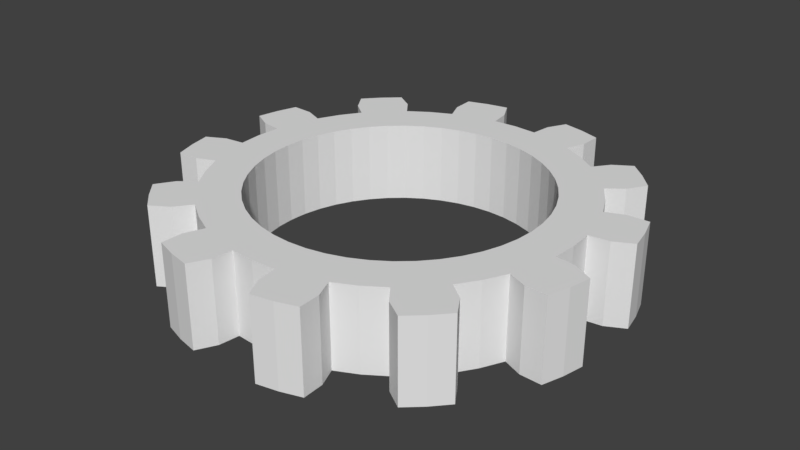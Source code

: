 # Source: gear.blend  (saved by Blender 2.79.0; exported with 4.5.12 LTS)
import bpy
from mathutils import Matrix  # noqa: F401  (used for matrix-valued properties, if any)

bpy.ops.wm.read_factory_settings(use_empty=True)
scene = bpy.context.scene
scene.name = 'Scene'

# ---- collections
col_collection_1 = bpy.data.collections.new('Collection 1'); scene.collection.children.link(col_collection_1)

# ---- materials (node trees are filled in below, after node groups)
mat_mat = bpy.data.materials.new('Mat')
mat_mat.alpha_threshold = 0.0
mat_mat.use_transparent_shadow = False
mat_mat.roughness = 0.5

# ---- material node trees

# ---- world
world_world = bpy.data.worlds.new('World'); scene.world = world_world
world_world.color = (0.05088, 0.05088, 0.05088)
world_world.use_sun_shadow = False
world_world.sun_shadow_jitter_overblur = 0.0
world_world.cycles.sampling_method = 'MANUAL'

# ---- meshes
me_gear = bpy.data.meshes.new('Gear')
me_gear.from_pydata([(0.7, 0.0, -0.2), (0.694, 0.09137, -0.2), (0.6761, 0.1812, -0.2), (0.6467, 0.2679, -0.2), (0.9, 0.0, -0.2), (0.8923, 0.1175, -0.2), (0.8693, 0.2329, -0.2), (0.8315, 0.3444, -0.2), (0.9914, 0.1305, -0.2), (0.9659, 0.2588, -0.2), (0.9239, 0.3827, -0.2), (1.085, 0.1796, -0.2), (1.063, 0.2847, -0.2), (1.03, 0.3871, -0.2), (0.7, 0.0, 0.2), (0.694, 0.09137, 0.2), (0.6761, 0.1812, 0.2), (0.6467, 0.2679, 0.2), (0.9, 0.0, 0.2), (0.8923, 0.1175, 0.2), (0.8693, 0.2329, 0.2), (0.8315, 0.3444, 0.2), (0.9914, 0.1305, 0.2), (0.9659, 0.2588, 0.2), (0.9239, 0.3827, 0.2), (1.085, 0.1796, 0.2), (1.063, 0.2847, 0.2), (1.03, 0.3871, 0.2), (0.6062, 0.35, -0.2), (0.5553, 0.4261, -0.2), (0.495, 0.495, -0.2), (0.4261, 0.5553, -0.2), (0.7794, 0.45, -0.2), (0.714, 0.5479, -0.2), (0.6364, 0.6364, -0.2), (0.5479, 0.714, -0.2), (0.7934, 0.6088, -0.2), (0.7071, 0.7071, -0.2), (0.6088, 0.7934, -0.2), (0.8501, 0.6981, -0.2), (0.7778, 0.7778, -0.2), (0.6981, 0.8501, -0.2), (0.6062, 0.35, 0.2), (0.5553, 0.4261, 0.2), (0.495, 0.495, 0.2), (0.4261, 0.5553, 0.2), (0.7794, 0.45, 0.2), (0.714, 0.5479, 0.2), (0.6364, 0.6364, 0.2), (0.5479, 0.714, 0.2), (0.7934, 0.6088, 0.2), (0.7071, 0.7071, 0.2), (0.6088, 0.7934, 0.2), (0.8501, 0.6981, 0.2), (0.7778, 0.7778, 0.2), (0.6981, 0.8501, 0.2), (0.35, 0.6062, -0.2), (0.2679, 0.6467, -0.2), (0.1812, 0.6761, -0.2), (0.09137, 0.694, -0.2), (0.45, 0.7794, -0.2), (0.3444, 0.8315, -0.2), (0.2329, 0.8693, -0.2), (0.1175, 0.8923, -0.2), (0.3827, 0.9239, -0.2), (0.2588, 0.9659, -0.2), (0.1305, 0.9914, -0.2), (0.3871, 1.03, -0.2), (0.2847, 1.063, -0.2), (0.1796, 1.085, -0.2), (0.35, 0.6062, 0.2), (0.2679, 0.6467, 0.2), (0.1812, 0.6761, 0.2), (0.09137, 0.694, 0.2), (0.45, 0.7794, 0.2), (0.3444, 0.8315, 0.2), (0.2329, 0.8693, 0.2), (0.1175, 0.8923, 0.2), (0.3827, 0.9239, 0.2), (0.2588, 0.9659, 0.2), (0.1305, 0.9914, 0.2), (0.3871, 1.03, 0.2), (0.2847, 1.063, 0.2), (0.1796, 1.085, 0.2), (4.286e-17, 0.7, -0.2), (-0.09137, 0.694, -0.2), (-0.1812, 0.6761, -0.2), (-0.2679, 0.6467, -0.2), (5.511e-17, 0.9, -0.2), (-0.1175, 0.8923, -0.2), (-0.2329, 0.8693, -0.2), (-0.3444, 0.8315, -0.2), (-0.1305, 0.9914, -0.2), (-0.2588, 0.9659, -0.2), (-0.3827, 0.9239, -0.2), (-0.1796, 1.085, -0.2), (-0.2847, 1.063, -0.2), (-0.3871, 1.03, -0.2), (4.286e-17, 0.7, 0.2), (-0.09137, 0.694, 0.2), (-0.1812, 0.6761, 0.2), (-0.2679, 0.6467, 0.2), (5.511e-17, 0.9, 0.2), (-0.1175, 0.8923, 0.2), (-0.2329, 0.8693, 0.2), (-0.3444, 0.8315, 0.2), (-0.1305, 0.9914, 0.2), (-0.2588, 0.9659, 0.2), (-0.3827, 0.9239, 0.2), (-0.1796, 1.085, 0.2), (-0.2847, 1.063, 0.2), (-0.3871, 1.03, 0.2), (-0.35, 0.6062, -0.2), (-0.4261, 0.5553, -0.2), (-0.495, 0.495, -0.2), (-0.5553, 0.4261, -0.2), (-0.45, 0.7794, -0.2), (-0.5479, 0.714, -0.2), (-0.6364, 0.6364, -0.2), (-0.714, 0.5479, -0.2), (-0.6088, 0.7934, -0.2), (-0.7071, 0.7071, -0.2), (-0.7934, 0.6088, -0.2), (-0.6981, 0.8501, -0.2), (-0.7778, 0.7778, -0.2), (-0.8501, 0.6981, -0.2), (-0.35, 0.6062, 0.2), (-0.4261, 0.5553, 0.2), (-0.495, 0.495, 0.2), (-0.5553, 0.4261, 0.2), (-0.45, 0.7794, 0.2), (-0.5479, 0.714, 0.2), (-0.6364, 0.6364, 0.2), (-0.714, 0.5479, 0.2), (-0.6088, 0.7934, 0.2), (-0.7071, 0.7071, 0.2), (-0.7934, 0.6088, 0.2), (-0.6981, 0.8501, 0.2), (-0.7778, 0.7778, 0.2), (-0.8501, 0.6981, 0.2), (-0.6062, 0.35, -0.2), (-0.6467, 0.2679, -0.2), (-0.6761, 0.1812, -0.2), (-0.694, 0.09137, -0.2), (-0.7794, 0.45, -0.2), (-0.8315, 0.3444, -0.2), (-0.8693, 0.2329, -0.2), (-0.8923, 0.1175, -0.2), (-0.9239, 0.3827, -0.2), (-0.9659, 0.2588, -0.2), (-0.9914, 0.1305, -0.2), (-1.03, 0.3871, -0.2), (-1.063, 0.2847, -0.2), (-1.085, 0.1796, -0.2), (-0.6062, 0.35, 0.2), (-0.6467, 0.2679, 0.2), (-0.6761, 0.1812, 0.2), (-0.694, 0.09137, 0.2), (-0.7794, 0.45, 0.2), (-0.8315, 0.3444, 0.2), (-0.8693, 0.2329, 0.2), (-0.8923, 0.1175, 0.2), (-0.9239, 0.3827, 0.2), (-0.9659, 0.2588, 0.2), (-0.9914, 0.1305, 0.2), (-1.03, 0.3871, 0.2), (-1.063, 0.2847, 0.2), (-1.085, 0.1796, 0.2), (-0.7, 8.573e-17, -0.2), (-0.694, -0.09137, -0.2), (-0.6761, -0.1812, -0.2), (-0.6467, -0.2679, -0.2), (-0.9, 1.102e-16, -0.2), (-0.8923, -0.1175, -0.2), (-0.8693, -0.2329, -0.2), (-0.8315, -0.3444, -0.2), (-0.9914, -0.1305, -0.2), (-0.9659, -0.2588, -0.2), (-0.9239, -0.3827, -0.2), (-1.085, -0.1796, -0.2), (-1.063, -0.2847, -0.2), (-1.03, -0.3871, -0.2), (-0.7, 8.573e-17, 0.2), (-0.694, -0.09137, 0.2), (-0.6761, -0.1812, 0.2), (-0.6467, -0.2679, 0.2), (-0.9, 1.102e-16, 0.2), (-0.8923, -0.1175, 0.2), (-0.8693, -0.2329, 0.2), (-0.8315, -0.3444, 0.2), (-0.9914, -0.1305, 0.2), (-0.9659, -0.2588, 0.2), (-0.9239, -0.3827, 0.2), (-1.085, -0.1796, 0.2), (-1.063, -0.2847, 0.2), (-1.03, -0.3871, 0.2), (-0.6062, -0.35, -0.2), (-0.5553, -0.4261, -0.2), (-0.495, -0.495, -0.2), (-0.4261, -0.5553, -0.2), (-0.7794, -0.45, -0.2), (-0.714, -0.5479, -0.2), (-0.6364, -0.6364, -0.2), (-0.5479, -0.714, -0.2), (-0.7934, -0.6088, -0.2), (-0.7071, -0.7071, -0.2), (-0.6088, -0.7934, -0.2), (-0.8501, -0.6981, -0.2), (-0.7778, -0.7778, -0.2), (-0.6981, -0.8501, -0.2), (-0.6062, -0.35, 0.2), (-0.5553, -0.4261, 0.2), (-0.495, -0.495, 0.2), (-0.4261, -0.5553, 0.2), (-0.7794, -0.45, 0.2), (-0.714, -0.5479, 0.2), (-0.6364, -0.6364, 0.2), (-0.5479, -0.714, 0.2), (-0.7934, -0.6088, 0.2), (-0.7071, -0.7071, 0.2), (-0.6088, -0.7934, 0.2), (-0.8501, -0.6981, 0.2), (-0.7778, -0.7778, 0.2), (-0.6981, -0.8501, 0.2), (-0.35, -0.6062, -0.2), (-0.2679, -0.6467, -0.2), (-0.1812, -0.6761, -0.2), (-0.09137, -0.694, -0.2), (-0.45, -0.7794, -0.2), (-0.3444, -0.8315, -0.2), (-0.2329, -0.8693, -0.2), (-0.1175, -0.8923, -0.2), (-0.3827, -0.9239, -0.2), (-0.2588, -0.9659, -0.2), (-0.1305, -0.9914, -0.2), (-0.3871, -1.03, -0.2), (-0.2847, -1.063, -0.2), (-0.1796, -1.085, -0.2), (-0.35, -0.6062, 0.2), (-0.2679, -0.6467, 0.2), (-0.1812, -0.6761, 0.2), (-0.09137, -0.694, 0.2), (-0.45, -0.7794, 0.2), (-0.3444, -0.8315, 0.2), (-0.2329, -0.8693, 0.2), (-0.1175, -0.8923, 0.2), (-0.3827, -0.9239, 0.2), (-0.2588, -0.9659, 0.2), (-0.1305, -0.9914, 0.2), (-0.3871, -1.03, 0.2), (-0.2847, -1.063, 0.2), (-0.1796, -1.085, 0.2), (-1.286e-16, -0.7, -0.2), (0.09137, -0.694, -0.2), (0.1812, -0.6761, -0.2), (0.2679, -0.6467, -0.2), (-1.653e-16, -0.9, -0.2), (0.1175, -0.8923, -0.2), (0.2329, -0.8693, -0.2), (0.3444, -0.8315, -0.2), (0.1305, -0.9914, -0.2), (0.2588, -0.9659, -0.2), (0.3827, -0.9239, -0.2), (0.1796, -1.085, -0.2), (0.2847, -1.063, -0.2), (0.3871, -1.03, -0.2), (-1.286e-16, -0.7, 0.2), (0.09137, -0.694, 0.2), (0.1812, -0.6761, 0.2), (0.2679, -0.6467, 0.2), (-1.653e-16, -0.9, 0.2), (0.1175, -0.8923, 0.2), (0.2329, -0.8693, 0.2), (0.3444, -0.8315, 0.2), (0.1305, -0.9914, 0.2), (0.2588, -0.9659, 0.2), (0.3827, -0.9239, 0.2), (0.1796, -1.085, 0.2), (0.2847, -1.063, 0.2), (0.3871, -1.03, 0.2), (0.35, -0.6062, -0.2), (0.4261, -0.5553, -0.2), (0.495, -0.495, -0.2), (0.5553, -0.4261, -0.2), (0.45, -0.7794, -0.2), (0.5479, -0.714, -0.2), (0.6364, -0.6364, -0.2), (0.714, -0.5479, -0.2), (0.6088, -0.7934, -0.2), (0.7071, -0.7071, -0.2), (0.7934, -0.6088, -0.2), (0.6981, -0.8501, -0.2), (0.7778, -0.7778, -0.2), (0.8501, -0.6981, -0.2), (0.35, -0.6062, 0.2), (0.4261, -0.5553, 0.2), (0.495, -0.495, 0.2), (0.5553, -0.4261, 0.2), (0.45, -0.7794, 0.2), (0.5479, -0.714, 0.2), (0.6364, -0.6364, 0.2), (0.714, -0.5479, 0.2), (0.6088, -0.7934, 0.2), (0.7071, -0.7071, 0.2), (0.7934, -0.6088, 0.2), (0.6981, -0.8501, 0.2), (0.7778, -0.7778, 0.2), (0.8501, -0.6981, 0.2), (0.6062, -0.35, -0.2), (0.6467, -0.2679, -0.2), (0.6761, -0.1812, -0.2), (0.694, -0.09137, -0.2), (0.7794, -0.45, -0.2), (0.8315, -0.3444, -0.2), (0.8693, -0.2329, -0.2), (0.8923, -0.1175, -0.2), (0.9239, -0.3827, -0.2), (0.9659, -0.2588, -0.2), (0.9914, -0.1305, -0.2), (1.03, -0.3871, -0.2), (1.063, -0.2847, -0.2), (1.085, -0.1796, -0.2), (0.6062, -0.35, 0.2), (0.6467, -0.2679, 0.2), (0.6761, -0.1812, 0.2), (0.694, -0.09137, 0.2), (0.7794, -0.45, 0.2), (0.8315, -0.3444, 0.2), (0.8693, -0.2329, 0.2), (0.8923, -0.1175, 0.2), (0.9239, -0.3827, 0.2), (0.9659, -0.2588, 0.2), (0.9914, -0.1305, 0.2), (1.03, -0.3871, 0.2), (1.063, -0.2847, 0.2), (1.085, -0.1796, 0.2)], [], [(4, 0, 1, 5), (5, 1, 2, 6), (6, 2, 3, 7), (8, 5, 6, 9), (9, 6, 7, 10), (11, 8, 9, 12), (12, 9, 10, 13), (14, 18, 19, 15), (15, 19, 20, 16), (16, 20, 21, 17), (19, 22, 23, 20), (20, 23, 24, 21), (22, 25, 26, 23), (23, 26, 27, 24), (18, 4, 5, 19), (19, 5, 8, 22), (22, 8, 11, 25), (25, 11, 12, 26), (26, 12, 13, 27), (27, 13, 10, 24), (24, 10, 7, 21), (32, 28, 29, 33), (33, 29, 30, 34), (34, 30, 31, 35), (36, 33, 34, 37), (37, 34, 35, 38), (39, 36, 37, 40), (40, 37, 38, 41), (42, 46, 47, 43), (43, 47, 48, 44), (44, 48, 49, 45), (47, 50, 51, 48), (48, 51, 52, 49), (50, 53, 54, 51), (51, 54, 55, 52), (46, 32, 33, 47), (47, 33, 36, 50), (50, 36, 39, 53), (53, 39, 40, 54), (54, 40, 41, 55), (55, 41, 38, 52), (52, 38, 35, 49), (3, 28, 32, 7), (7, 32, 46, 21), (21, 46, 42, 17), (60, 56, 57, 61), (61, 57, 58, 62), (62, 58, 59, 63), (64, 61, 62, 65), (65, 62, 63, 66), (67, 64, 65, 68), (68, 65, 66, 69), (70, 74, 75, 71), (71, 75, 76, 72), (72, 76, 77, 73), (75, 78, 79, 76), (76, 79, 80, 77), (78, 81, 82, 79), (79, 82, 83, 80), (74, 60, 61, 75), (75, 61, 64, 78), (78, 64, 67, 81), (81, 67, 68, 82), (82, 68, 69, 83), (83, 69, 66, 80), (80, 66, 63, 77), (31, 56, 60, 35), (35, 60, 74, 49), (49, 74, 70, 45), (88, 84, 85, 89), (89, 85, 86, 90), (90, 86, 87, 91), (92, 89, 90, 93), (93, 90, 91, 94), (95, 92, 93, 96), (96, 93, 94, 97), (98, 102, 103, 99), (99, 103, 104, 100), (100, 104, 105, 101), (103, 106, 107, 104), (104, 107, 108, 105), (106, 109, 110, 107), (107, 110, 111, 108), (102, 88, 89, 103), (103, 89, 92, 106), (106, 92, 95, 109), (109, 95, 96, 110), (110, 96, 97, 111), (111, 97, 94, 108), (108, 94, 91, 105), (59, 84, 88, 63), (63, 88, 102, 77), (77, 102, 98, 73), (116, 112, 113, 117), (117, 113, 114, 118), (118, 114, 115, 119), (120, 117, 118, 121), (121, 118, 119, 122), (123, 120, 121, 124), (124, 121, 122, 125), (126, 130, 131, 127), (127, 131, 132, 128), (128, 132, 133, 129), (131, 134, 135, 132), (132, 135, 136, 133), (134, 137, 138, 135), (135, 138, 139, 136), (130, 116, 117, 131), (131, 117, 120, 134), (134, 120, 123, 137), (137, 123, 124, 138), (138, 124, 125, 139), (139, 125, 122, 136), (136, 122, 119, 133), (87, 112, 116, 91), (91, 116, 130, 105), (105, 130, 126, 101), (144, 140, 141, 145), (145, 141, 142, 146), (146, 142, 143, 147), (148, 145, 146, 149), (149, 146, 147, 150), (151, 148, 149, 152), (152, 149, 150, 153), (154, 158, 159, 155), (155, 159, 160, 156), (156, 160, 161, 157), (159, 162, 163, 160), (160, 163, 164, 161), (162, 165, 166, 163), (163, 166, 167, 164), (158, 144, 145, 159), (159, 145, 148, 162), (162, 148, 151, 165), (165, 151, 152, 166), (166, 152, 153, 167), (167, 153, 150, 164), (164, 150, 147, 161), (115, 140, 144, 119), (119, 144, 158, 133), (133, 158, 154, 129), (172, 168, 169, 173), (173, 169, 170, 174), (174, 170, 171, 175), (176, 173, 174, 177), (177, 174, 175, 178), (179, 176, 177, 180), (180, 177, 178, 181), (182, 186, 187, 183), (183, 187, 188, 184), (184, 188, 189, 185), (187, 190, 191, 188), (188, 191, 192, 189), (190, 193, 194, 191), (191, 194, 195, 192), (186, 172, 173, 187), (187, 173, 176, 190), (190, 176, 179, 193), (193, 179, 180, 194), (194, 180, 181, 195), (195, 181, 178, 192), (192, 178, 175, 189), (143, 168, 172, 147), (147, 172, 186, 161), (161, 186, 182, 157), (200, 196, 197, 201), (201, 197, 198, 202), (202, 198, 199, 203), (204, 201, 202, 205), (205, 202, 203, 206), (207, 204, 205, 208), (208, 205, 206, 209), (210, 214, 215, 211), (211, 215, 216, 212), (212, 216, 217, 213), (215, 218, 219, 216), (216, 219, 220, 217), (218, 221, 222, 219), (219, 222, 223, 220), (214, 200, 201, 215), (215, 201, 204, 218), (218, 204, 207, 221), (221, 207, 208, 222), (222, 208, 209, 223), (223, 209, 206, 220), (220, 206, 203, 217), (171, 196, 200, 175), (175, 200, 214, 189), (189, 214, 210, 185), (228, 224, 225, 229), (229, 225, 226, 230), (230, 226, 227, 231), (232, 229, 230, 233), (233, 230, 231, 234), (235, 232, 233, 236), (236, 233, 234, 237), (238, 242, 243, 239), (239, 243, 244, 240), (240, 244, 245, 241), (243, 246, 247, 244), (244, 247, 248, 245), (246, 249, 250, 247), (247, 250, 251, 248), (242, 228, 229, 243), (243, 229, 232, 246), (246, 232, 235, 249), (249, 235, 236, 250), (250, 236, 237, 251), (251, 237, 234, 248), (248, 234, 231, 245), (199, 224, 228, 203), (203, 228, 242, 217), (217, 242, 238, 213), (256, 252, 253, 257), (257, 253, 254, 258), (258, 254, 255, 259), (260, 257, 258, 261), (261, 258, 259, 262), (263, 260, 261, 264), (264, 261, 262, 265), (266, 270, 271, 267), (267, 271, 272, 268), (268, 272, 273, 269), (271, 274, 275, 272), (272, 275, 276, 273), (274, 277, 278, 275), (275, 278, 279, 276), (270, 256, 257, 271), (271, 257, 260, 274), (274, 260, 263, 277), (277, 263, 264, 278), (278, 264, 265, 279), (279, 265, 262, 276), (276, 262, 259, 273), (227, 252, 256, 231), (231, 256, 270, 245), (245, 270, 266, 241), (284, 280, 281, 285), (285, 281, 282, 286), (286, 282, 283, 287), (288, 285, 286, 289), (289, 286, 287, 290), (291, 288, 289, 292), (292, 289, 290, 293), (294, 298, 299, 295), (295, 299, 300, 296), (296, 300, 301, 297), (299, 302, 303, 300), (300, 303, 304, 301), (302, 305, 306, 303), (303, 306, 307, 304), (298, 284, 285, 299), (299, 285, 288, 302), (302, 288, 291, 305), (305, 291, 292, 306), (306, 292, 293, 307), (307, 293, 290, 304), (304, 290, 287, 301), (255, 280, 284, 259), (259, 284, 298, 273), (273, 298, 294, 269), (312, 308, 309, 313), (313, 309, 310, 314), (314, 310, 311, 315), (316, 313, 314, 317), (317, 314, 315, 318), (319, 316, 317, 320), (320, 317, 318, 321), (322, 326, 327, 323), (323, 327, 328, 324), (324, 328, 329, 325), (327, 330, 331, 328), (328, 331, 332, 329), (330, 333, 334, 331), (331, 334, 335, 332), (326, 312, 313, 327), (327, 313, 316, 330), (330, 316, 319, 333), (333, 319, 320, 334), (334, 320, 321, 335), (335, 321, 318, 332), (332, 318, 315, 329), (283, 308, 312, 287), (287, 312, 326, 301), (301, 326, 322, 297), (311, 0, 4, 315), (315, 4, 18, 329), (329, 18, 14, 325), (252, 266, 267, 253), (253, 267, 268, 254), (254, 268, 269, 255), (255, 269, 294, 280), (280, 294, 295, 281), (281, 295, 296, 282), (282, 296, 297, 283), (283, 297, 322, 308), (308, 322, 323, 309), (309, 323, 324, 310), (310, 324, 325, 311), (311, 325, 14, 0), (0, 14, 15, 1), (1, 15, 16, 2), (2, 16, 17, 3), (3, 17, 42, 28), (28, 42, 43, 29), (29, 43, 44, 30), (30, 44, 45, 31), (31, 45, 70, 56), (56, 70, 71, 57), (57, 71, 72, 58), (58, 72, 73, 59), (59, 73, 98, 84), (84, 98, 99, 85), (85, 99, 100, 86), (86, 100, 101, 87), (87, 101, 126, 112), (112, 126, 127, 113), (113, 127, 128, 114), (114, 128, 129, 115), (115, 129, 154, 140), (140, 154, 155, 141), (141, 155, 156, 142), (142, 156, 157, 143), (143, 157, 182, 168), (168, 182, 183, 169), (169, 183, 184, 170), (170, 184, 185, 171), (171, 185, 210, 196), (196, 210, 211, 197), (197, 211, 212, 198), (198, 212, 213, 199), (199, 213, 238, 224), (224, 238, 239, 225), (225, 239, 240, 226), (226, 240, 241, 227), (227, 241, 266, 252)])
_uv = me_gear.uv_layers.new(name='UVMap')
_uv.uv.foreach_set('vector', [0.2879, 0.04267, 0.2879, 0.08875, 0.2636, 0.09013, 0.2567, 0.04445, 0.2567, 0.04445, 0.2636, 0.09013, 0.2398, 0.09424, 0.2261, 0.04974, 0.2261, 0.04974, 0.2398, 0.09424, 0.2168, 0.101, 0.1965, 0.05846, 0.2532, 0.02161, 0.2567, 0.04445, 0.2261, 0.04974, 0.2192, 0.02749, 0.2192, 0.02749, 0.2261, 0.04974, 0.1965, 0.05846, 0.1864, 0.03717, 0.2402, 0.0, 0.2532, 0.02161, 0.2192, 0.02749, 0.2123, 0.005235, 0.2123, 0.005235, 0.2192, 0.02749, 0.1864, 0.03717, 0.1852, 0.01281, 0.2879, 0.5887, 0.2879, 0.5427, 0.319, 0.5444, 0.3121, 0.5901, 0.3121, 0.5901, 0.319, 0.5444, 0.3497, 0.5497, 0.3359, 0.5942, 0.3359, 0.5942, 0.3497, 0.5497, 0.3792, 0.5585, 0.3589, 0.601, 0.319, 0.5444, 0.3225, 0.5216, 0.3565, 0.5275, 0.3497, 0.5497, 0.3497, 0.5497, 0.3565, 0.5275, 0.3894, 0.5372, 0.3792, 0.5585, 0.3225, 0.5216, 0.3355, 0.5, 0.3634, 0.5052, 0.3565, 0.5275, 0.3565, 0.5275, 0.3634, 0.5052, 0.3906, 0.5128, 0.3894, 0.5372, 0.9306, 0.6883, 0.9306, 0.7804, 0.9036, 0.7804, 0.9036, 0.6883, 0.9142, 0.6883, 0.9142, 0.5962, 0.938, 0.5962, 0.938, 0.6883, 0.938, 0.6883, 0.938, 0.5962, 0.9659, 0.5962, 0.9659, 0.6883, 0.6818, 0.7804, 0.6818, 0.6883, 0.7084, 0.6883, 0.7084, 0.7804, 0.7084, 0.7804, 0.7084, 0.6883, 0.7358, 0.6883, 0.7358, 0.7804, 0.6257, 0.7749, 0.6257, 0.867, 0.6018, 0.867, 0.6018, 0.7749, 0.6018, 0.7749, 0.6018, 0.867, 0.5757, 0.867, 0.5757, 0.7749, 0.1685, 0.07045, 0.195, 0.1103, 0.1748, 0.1221, 0.1425, 0.08552, 0.1425, 0.08552, 0.1748, 0.1221, 0.1566, 0.136, 0.1191, 0.1034, 0.1191, 0.1034, 0.1566, 0.136, 0.1406, 0.1518, 0.09847, 0.1238, 0.1264, 0.06724, 0.1425, 0.08552, 0.1191, 0.1034, 0.1003, 0.08711, 0.1003, 0.08711, 0.1191, 0.1034, 0.09847, 0.1238, 0.07743, 0.1098, 0.1027, 0.05418, 0.1264, 0.06724, 0.1003, 0.08711, 0.08155, 0.07082, 0.08155, 0.07082, 0.1003, 0.08711, 0.07743, 0.1098, 0.06238, 0.08918, 0.3807, 0.6103, 0.4072, 0.5704, 0.4332, 0.5855, 0.4009, 0.6221, 0.4009, 0.6221, 0.4332, 0.5855, 0.4567, 0.6034, 0.4192, 0.636, 0.4192, 0.636, 0.4567, 0.6034, 0.4773, 0.6238, 0.4352, 0.6518, 0.4332, 0.5855, 0.4493, 0.5672, 0.4754, 0.5871, 0.4567, 0.6034, 0.4567, 0.6034, 0.4754, 0.5871, 0.4983, 0.6098, 0.4773, 0.6238, 0.4493, 0.5672, 0.4731, 0.5542, 0.4942, 0.5708, 0.4754, 0.5871, 0.4754, 0.5871, 0.4942, 0.5708, 0.5134, 0.5892, 0.4983, 0.6098, 0.7783, 0.3197, 0.7783, 0.2276, 0.8095, 0.2276, 0.8095, 0.3197, 0.9176, 0.2276, 0.9176, 0.3197, 0.8911, 0.3197, 0.8911, 0.2276, 0.8911, 0.2276, 0.8911, 0.3197, 0.8654, 0.3197, 0.8654, 0.2276, 0.8591, 0.4119, 0.8591, 0.504, 0.8309, 0.504, 0.8309, 0.4119, 0.8309, 0.4119, 0.8309, 0.504, 0.8032, 0.504, 0.8032, 0.4119, 0.7972, 0.6883, 0.7972, 0.7804, 0.7691, 0.7804, 0.7691, 0.6883, 0.7691, 0.6883, 0.7691, 0.7804, 0.744, 0.7804, 0.744, 0.6883, 0.2168, 0.101, 0.195, 0.1103, 0.1685, 0.07045, 0.1965, 0.05846, 0.7473, 0.2276, 0.7783, 0.2276, 0.7783, 0.3197, 0.7473, 0.3197, 0.3792, 0.5585, 0.4072, 0.5704, 0.3807, 0.6103, 0.3589, 0.601, 0.08112, 0.1463, 0.1271, 0.1694, 0.1163, 0.1883, 0.06731, 0.1707, 0.06731, 0.1707, 0.1163, 0.1883, 0.1085, 0.2083, 0.05727, 0.1963, 0.05727, 0.1963, 0.1085, 0.2083, 0.1038, 0.229, 0.05118, 0.2229, 0.0428, 0.1618, 0.06731, 0.1707, 0.05727, 0.1963, 0.03165, 0.1904, 0.03165, 0.1904, 0.05727, 0.1963, 0.05118, 0.2229, 0.02488, 0.2199, 0.01475, 0.1608, 0.0428, 0.1618, 0.03165, 0.1904, 0.006028, 0.1844, 0.006028, 0.1844, 0.03165, 0.1904, 0.02488, 0.2199, 0.0, 0.2086, 0.4487, 0.6694, 0.4946, 0.6463, 0.5084, 0.6707, 0.4594, 0.6883, 0.4594, 0.6883, 0.5084, 0.6707, 0.5185, 0.6963, 0.4672, 0.7083, 0.4672, 0.7083, 0.5185, 0.6963, 0.5246, 0.7229, 0.472, 0.729, 0.5084, 0.6707, 0.5329, 0.6618, 0.5441, 0.6904, 0.5185, 0.6963, 0.5185, 0.6963, 0.5441, 0.6904, 0.5509, 0.7199, 0.5246, 0.7229, 0.5329, 0.6618, 0.561, 0.6608, 0.5697, 0.6844, 0.5441, 0.6904, 0.5441, 0.6904, 0.5697, 0.6844, 0.5757, 0.7086, 0.5509, 0.7199, 0.8384, 0.4119, 0.8384, 0.3197, 0.8654, 0.3197, 0.8654, 0.4119, 0.9659, 0.6883, 0.9659, 0.5962, 0.988, 0.5962, 0.988, 0.6883, 0.6818, 0.504, 0.6818, 0.4119, 0.7045, 0.4119, 0.7045, 0.504, 0.7045, 0.504, 0.7045, 0.4119, 0.7269, 0.4119, 0.7269, 0.504, 0.7269, 0.504, 0.7269, 0.4119, 0.7473, 0.4119, 0.7473, 0.504, 0.9497, 0.1843, 0.9497, 0.09215, 0.9743, 0.09215, 0.9743, 0.1843, 0.6818, 0.8726, 0.6818, 0.7804, 0.7018, 0.7804, 0.7018, 0.8726, 0.1406, 0.1518, 0.1271, 0.1694, 0.08112, 0.1463, 0.09847, 0.1238, 0.8095, 0.3197, 0.8384, 0.3197, 0.8384, 0.4119, 0.8095, 0.4119, 0.4773, 0.6238, 0.4946, 0.6463, 0.4487, 0.6694, 0.4352, 0.6518, 0.04914, 0.25, 0.1022, 0.25, 0.1038, 0.271, 0.05118, 0.2771, 0.05118, 0.2771, 0.1038, 0.271, 0.1085, 0.2917, 0.05727, 0.3037, 0.05727, 0.3037, 0.1085, 0.2917, 0.1163, 0.3117, 0.06731, 0.3293, 0.02488, 0.2801, 0.05118, 0.2771, 0.05727, 0.3037, 0.03165, 0.3096, 0.03165, 0.3096, 0.05727, 0.3037, 0.06731, 0.3293, 0.0428, 0.3382, 0.0, 0.2914, 0.02488, 0.2801, 0.03165, 0.3096, 0.006028, 0.3156, 0.006028, 0.3156, 0.03165, 0.3096, 0.0428, 0.3382, 0.01475, 0.3392, 0.4735, 0.75, 0.5266, 0.75, 0.5246, 0.7771, 0.472, 0.771, 0.472, 0.771, 0.5246, 0.7771, 0.5185, 0.8037, 0.4672, 0.7917, 0.4672, 0.7917, 0.5185, 0.8037, 0.5084, 0.8293, 0.4594, 0.8117, 0.5246, 0.7771, 0.5509, 0.7801, 0.5441, 0.8096, 0.5185, 0.8037, 0.5185, 0.8037, 0.5441, 0.8096, 0.5329, 0.8382, 0.5084, 0.8293, 0.5509, 0.7801, 0.5757, 0.7914, 0.5697, 0.8156, 0.5441, 0.8096, 0.5441, 0.8096, 0.5697, 0.8156, 0.561, 0.8392, 0.5329, 0.8382, 0.6545, 0.7749, 0.6545, 0.6827, 0.6816, 0.6827, 0.6816, 0.7749, 0.964, 0.4119, 0.964, 0.504, 0.9402, 0.504, 0.9402, 0.4119, 0.9402, 0.4119, 0.9402, 0.504, 0.9123, 0.504, 0.9123, 0.4119, 0.6297, 0.6827, 0.6297, 0.7749, 0.6032, 0.7749, 0.6032, 0.6827, 0.6032, 0.6827, 0.6032, 0.7749, 0.5757, 0.7749, 0.5757, 0.6827, 0.9497, 0.09215, 0.9497, 6.865e-09, 0.9736, 0.0, 0.9736, 0.09215, 0.9736, 0.09215, 0.9736, 0.0, 0.9997, 0.0, 0.9997, 0.09215, 0.1038, 0.229, 0.1022, 0.25, 0.04914, 0.25, 0.05118, 0.2229, 0.6297, 0.6827, 0.6545, 0.6827, 0.6545, 0.7749, 0.6297, 0.7749, 0.5246, 0.7229, 0.5266, 0.75, 0.4735, 0.75, 0.472, 0.729, 0.08112, 0.3537, 0.1271, 0.3306, 0.1406, 0.3482, 0.09847, 0.3762, 0.09847, 0.3762, 0.1406, 0.3482, 0.1566, 0.364, 0.1191, 0.3966, 0.1191, 0.3966, 0.1566, 0.364, 0.1748, 0.3779, 0.1425, 0.4145, 0.07743, 0.3902, 0.09847, 0.3762, 0.1191, 0.3966, 0.1003, 0.4129, 0.1003, 0.4129, 0.1191, 0.3966, 0.1425, 0.4145, 0.1264, 0.4328, 0.06238, 0.4108, 0.07743, 0.3902, 0.1003, 0.4129, 0.08155, 0.4292, 0.08155, 0.4292, 0.1003, 0.4129, 0.1264, 0.4328, 0.1027, 0.4458, 0.4487, 0.8306, 0.4946, 0.8537, 0.4773, 0.8762, 0.4352, 0.8482, 0.4352, 0.8482, 0.4773, 0.8762, 0.4567, 0.8966, 0.4192, 0.864, 0.4192, 0.864, 0.4567, 0.8966, 0.4332, 0.9145, 0.4009, 0.8779, 0.4773, 0.8762, 0.4983, 0.8902, 0.4754, 0.9129, 0.4567, 0.8966, 0.4567, 0.8966, 0.4754, 0.9129, 0.4493, 0.9328, 0.4332, 0.9145, 0.4983, 0.8902, 0.5134, 0.9108, 0.4942, 0.9292, 0.4754, 0.9129, 0.4754, 0.9129, 0.4942, 0.9292, 0.4731, 0.9458, 0.4493, 0.9328, 0.775, 0.6883, 0.775, 0.5962, 0.8062, 0.5962, 0.8062, 0.6883, 0.9142, 0.5962, 0.9142, 0.6883, 0.8878, 0.6883, 0.8878, 0.5962, 0.8878, 0.5962, 0.8878, 0.6883, 0.8621, 0.6883, 0.8621, 0.5962, 0.7879, 0.09215, 0.7879, 6.865e-09, 0.8162, 0.0, 0.8162, 0.09215, 0.8162, 0.09215, 0.8162, 0.0, 0.8438, 3.433e-09, 0.8438, 0.09215, 0.8504, 0.6883, 0.8504, 0.7804, 0.8223, 0.7804, 0.8223, 0.6883, 0.8223, 0.6883, 0.8223, 0.7804, 0.7972, 0.7804, 0.7972, 0.6883, 0.1163, 0.3117, 0.1271, 0.3306, 0.08112, 0.3537, 0.06731, 0.3293, 0.744, 0.5962, 0.775, 0.5962, 0.775, 0.6883, 0.744, 0.6883, 0.5084, 0.8293, 0.4946, 0.8537, 0.4487, 0.8306, 0.4594, 0.8117, 0.1685, 0.4296, 0.195, 0.3897, 0.2168, 0.399, 0.1965, 0.4415, 0.1965, 0.4415, 0.2168, 0.399, 0.2398, 0.4058, 0.2261, 0.4503, 0.2261, 0.4503, 0.2398, 0.4058, 0.2636, 0.4099, 0.2567, 0.4556, 0.1864, 0.4628, 0.1965, 0.4415, 0.2261, 0.4503, 0.2192, 0.4725, 0.2192, 0.4725, 0.2261, 0.4503, 0.2567, 0.4556, 0.2532, 0.4784, 0.1852, 0.4872, 0.1864, 0.4628, 0.2192, 0.4725, 0.2123, 0.4948, 0.2123, 0.4948, 0.2192, 0.4725, 0.2532, 0.4784, 0.2402, 0.5, 0.3807, 0.8897, 0.4072, 0.9296, 0.3792, 0.9415, 0.3589, 0.899, 0.3589, 0.899, 0.3792, 0.9415, 0.3497, 0.9503, 0.3359, 0.9058, 0.3359, 0.9058, 0.3497, 0.9503, 0.319, 0.9556, 0.3121, 0.9099, 0.3792, 0.9415, 0.3894, 0.9628, 0.3565, 0.9725, 0.3497, 0.9503, 0.3497, 0.9503, 0.3565, 0.9725, 0.3225, 0.9784, 0.319, 0.9556, 0.3894, 0.9628, 0.3906, 0.9872, 0.3634, 0.9948, 0.3565, 0.9725, 0.3565, 0.9725, 0.3634, 0.9948, 0.3355, 1.0, 0.3225, 0.9784, 0.8351, 0.6883, 0.8351, 0.5962, 0.8621, 0.5962, 0.8621, 0.6883, 0.9693, 0.3197, 0.9693, 0.2276, 0.9913, 0.2276, 0.9913, 0.3197, 0.6818, 0.3197, 0.6818, 0.2276, 0.7045, 0.2276, 0.7045, 0.3197, 0.7045, 0.3197, 0.7045, 0.2276, 0.7269, 0.2276, 0.7269, 0.3197, 0.7269, 0.3197, 0.7269, 0.2276, 0.7473, 0.2276, 0.7473, 0.3197, 0.964, 0.504, 0.964, 0.4119, 0.9887, 0.4119, 0.9887, 0.504, 0.7217, 0.7804, 0.7217, 0.8726, 0.7018, 0.8726, 0.7018, 0.7804, 0.1748, 0.3779, 0.195, 0.3897, 0.1685, 0.4296, 0.1425, 0.4145, 0.8062, 0.5962, 0.8351, 0.5962, 0.8351, 0.6883, 0.8062, 0.6883, 0.4332, 0.9145, 0.4072, 0.9296, 0.3807, 0.8897, 0.4009, 0.8779, 0.2879, 0.4573, 0.2879, 0.4113, 0.3121, 0.4099, 0.319, 0.4556, 0.319, 0.4556, 0.3121, 0.4099, 0.3359, 0.4058, 0.3497, 0.4503, 0.3497, 0.4503, 0.3359, 0.4058, 0.3589, 0.399, 0.3792, 0.4415, 0.3225, 0.4784, 0.319, 0.4556, 0.3497, 0.4503, 0.3565, 0.4725, 0.3565, 0.4725, 0.3497, 0.4503, 0.3792, 0.4415, 0.3894, 0.4628, 0.3355, 0.5, 0.3225, 0.4784, 0.3565, 0.4725, 0.3634, 0.4948, 0.3634, 0.4948, 0.3565, 0.4725, 0.3894, 0.4628, 0.3906, 0.4872, 0.2879, 0.9113, 0.2879, 0.9573, 0.2567, 0.9556, 0.2636, 0.9099, 0.2636, 0.9099, 0.2567, 0.9556, 0.2261, 0.9503, 0.2398, 0.9058, 0.2398, 0.9058, 0.2261, 0.9503, 0.1965, 0.9415, 0.2168, 0.899, 0.2567, 0.9556, 0.2532, 0.9784, 0.2192, 0.9725, 0.2261, 0.9503, 0.2261, 0.9503, 0.2192, 0.9725, 0.1864, 0.9628, 0.1965, 0.9415, 0.2532, 0.9784, 0.2402, 1.0, 0.2123, 0.9948, 0.2192, 0.9725, 0.2192, 0.9725, 0.2123, 0.9948, 0.1852, 0.9872, 0.1864, 0.9628, 0.9249, 0.09215, 0.9249, 0.1843, 0.8978, 0.1843, 0.8978, 0.09215, 0.9142, 0.5962, 0.9142, 0.504, 0.938, 0.504, 0.938, 0.5962, 0.938, 0.5962, 0.938, 0.504, 0.9659, 0.504, 0.9659, 0.5962, 0.8978, 0.09215, 0.8978, 0.1843, 0.8713, 0.1843, 0.8713, 0.09215, 0.8713, 0.09215, 0.8713, 0.1843, 0.8438, 0.1843, 0.8438, 0.09215, 0.9176, 0.4119, 0.9176, 0.3197, 0.9415, 0.3197, 0.9415, 0.4119, 0.9415, 0.4119, 0.9415, 0.3197, 0.9676, 0.3197, 0.9676, 0.4119, 0.2636, 0.4099, 0.2879, 0.4113, 0.2879, 0.4573, 0.2567, 0.4556, 0.9497, 0.1843, 0.9249, 0.1843, 0.9249, 0.09215, 0.9497, 0.09215, 0.319, 0.9556, 0.2879, 0.9573, 0.2879, 0.9113, 0.3121, 0.9099, 0.4072, 0.4296, 0.3807, 0.3897, 0.4009, 0.3779, 0.4332, 0.4145, 0.4332, 0.4145, 0.4009, 0.3779, 0.4192, 0.364, 0.4567, 0.3966, 0.4567, 0.3966, 0.4192, 0.364, 0.4352, 0.3482, 0.4773, 0.3762, 0.4493, 0.4328, 0.4332, 0.4145, 0.4567, 0.3966, 0.4754, 0.4129, 0.4754, 0.4129, 0.4567, 0.3966, 0.4773, 0.3762, 0.4983, 0.3902, 0.4731, 0.4458, 0.4493, 0.4328, 0.4754, 0.4129, 0.4942, 0.4292, 0.4942, 0.4292, 0.4754, 0.4129, 0.4983, 0.3902, 0.5134, 0.4108, 0.195, 0.8897, 0.1685, 0.9296, 0.1425, 0.9145, 0.1748, 0.8779, 0.1748, 0.8779, 0.1425, 0.9145, 0.1191, 0.8966, 0.1566, 0.864, 0.1566, 0.864, 0.1191, 0.8966, 0.09847, 0.8762, 0.1406, 0.8482, 0.1425, 0.9145, 0.1264, 0.9328, 0.1003, 0.9129, 0.1191, 0.8966, 0.1191, 0.8966, 0.1003, 0.9129, 0.07743, 0.8902, 0.09847, 0.8762, 0.1264, 0.9328, 0.1027, 0.9458, 0.08155, 0.9292, 0.1003, 0.9129, 0.1003, 0.9129, 0.08155, 0.9292, 0.06238, 0.9108, 0.07743, 0.8902, 0.7786, 0.3197, 0.7786, 0.4119, 0.7473, 0.4119, 0.7473, 0.3197, 0.8621, 0.5962, 0.8621, 0.504, 0.8886, 0.504, 0.8886, 0.5962, 0.8886, 0.5962, 0.8886, 0.504, 0.9142, 0.504, 0.9142, 0.5962, 0.8438, 0.09215, 0.8438, 0.1843, 0.8156, 0.1843, 0.8156, 0.09215, 0.8156, 0.09215, 0.8156, 0.1843, 0.7879, 0.1843, 0.7879, 0.09215, 0.9036, 0.6883, 0.9036, 0.7804, 0.8755, 0.7804, 0.8755, 0.6883, 0.8755, 0.6883, 0.8755, 0.7804, 0.8504, 0.7804, 0.8504, 0.6883, 0.3589, 0.399, 0.3807, 0.3897, 0.4072, 0.4296, 0.3792, 0.4415, 0.8095, 0.4119, 0.7786, 0.4119, 0.7786, 0.3197, 0.8095, 0.3197, 0.1965, 0.9415, 0.1685, 0.9296, 0.195, 0.8897, 0.2168, 0.899, 0.4946, 0.3537, 0.4487, 0.3306, 0.4594, 0.3117, 0.5084, 0.3293, 0.5084, 0.3293, 0.4594, 0.3117, 0.4672, 0.2917, 0.5185, 0.3037, 0.5185, 0.3037, 0.4672, 0.2917, 0.472, 0.271, 0.5246, 0.2771, 0.5329, 0.3382, 0.5084, 0.3293, 0.5185, 0.3037, 0.5441, 0.3096, 0.5441, 0.3096, 0.5185, 0.3037, 0.5246, 0.2771, 0.5509, 0.2801, 0.561, 0.3392, 0.5329, 0.3382, 0.5441, 0.3096, 0.5697, 0.3156, 0.5697, 0.3156, 0.5441, 0.3096, 0.5509, 0.2801, 0.5757, 0.2914, 0.1271, 0.8306, 0.08112, 0.8537, 0.06731, 0.8293, 0.1163, 0.8117, 0.1163, 0.8117, 0.06731, 0.8293, 0.05727, 0.8037, 0.1085, 0.7917, 0.1085, 0.7917, 0.05727, 0.8037, 0.05118, 0.7771, 0.1038, 0.771, 0.06731, 0.8293, 0.0428, 0.8382, 0.03165, 0.8096, 0.05727, 0.8037, 0.05727, 0.8037, 0.03165, 0.8096, 0.02488, 0.7801, 0.05118, 0.7771, 0.0428, 0.8382, 0.01475, 0.8392, 0.006028, 0.8156, 0.03165, 0.8096, 0.03165, 0.8096, 0.006028, 0.8156, 0.0, 0.7914, 0.02488, 0.7801, 0.8351, 0.5962, 0.8351, 0.504, 0.8621, 0.504, 0.8621, 0.5962, 0.9676, 0.4119, 0.9676, 0.3197, 0.9896, 0.3197, 0.9896, 0.4119, 0.7473, 0.504, 0.7473, 0.5962, 0.7247, 0.5962, 0.7247, 0.504, 0.7247, 0.504, 0.7247, 0.5962, 0.7023, 0.5962, 0.7023, 0.504, 0.7023, 0.504, 0.7023, 0.5962, 0.6818, 0.5962, 0.6818, 0.504, 0.9554, 0.7804, 0.9554, 0.6883, 0.98, 0.6883, 0.98, 0.7804, 0.7217, 0.8726, 0.7217, 0.7804, 0.7417, 0.7804, 0.7417, 0.8726, 0.4352, 0.3482, 0.4487, 0.3306, 0.4946, 0.3537, 0.4773, 0.3762, 0.8062, 0.504, 0.8351, 0.504, 0.8351, 0.5962, 0.8062, 0.5962, 0.09847, 0.8762, 0.08112, 0.8537, 0.1271, 0.8306, 0.1406, 0.8482, 0.5266, 0.25, 0.4735, 0.25, 0.472, 0.229, 0.5246, 0.2229, 0.5246, 0.2229, 0.472, 0.229, 0.4672, 0.2083, 0.5185, 0.1963, 0.5185, 0.1963, 0.4672, 0.2083, 0.4594, 0.1883, 0.5084, 0.1707, 0.5509, 0.2199, 0.5246, 0.2229, 0.5185, 0.1963, 0.5441, 0.1904, 0.5441, 0.1904, 0.5185, 0.1963, 0.5084, 0.1707, 0.5329, 0.1618, 0.5757, 0.2086, 0.5509, 0.2199, 0.5441, 0.1904, 0.5697, 0.1844, 0.5697, 0.1844, 0.5441, 0.1904, 0.5329, 0.1618, 0.561, 0.1608, 0.1022, 0.75, 0.04914, 0.75, 0.05118, 0.7229, 0.1038, 0.729, 0.1038, 0.729, 0.05118, 0.7229, 0.05727, 0.6963, 0.1085, 0.7083, 0.1085, 0.7083, 0.05727, 0.6963, 0.06731, 0.6707, 0.1163, 0.6883, 0.05118, 0.7229, 0.02488, 0.7199, 0.03165, 0.6904, 0.05727, 0.6963, 0.05727, 0.6963, 0.03165, 0.6904, 0.0428, 0.6618, 0.06731, 0.6707, 0.02488, 0.7199, 0.0, 0.7086, 0.006028, 0.6844, 0.03165, 0.6904, 0.03165, 0.6904, 0.006028, 0.6844, 0.01475, 0.6608, 0.0428, 0.6618, 0.9249, 6.865e-09, 0.9249, 0.09215, 0.8978, 0.09215, 0.8978, 0.0, 0.9693, 0.2276, 0.9693, 0.3197, 0.9455, 0.3197, 0.9455, 0.2276, 0.9455, 0.2276, 0.9455, 0.3197, 0.9176, 0.3197, 0.9176, 0.2276, 0.8438, 0.09215, 0.8438, 0.0, 0.8704, 1.373e-08, 0.8704, 0.09215, 0.8704, 0.09215, 0.8704, 1.373e-08, 0.8978, 6.865e-09, 0.8978, 0.09215, 0.6758, 0.7749, 0.6758, 0.867, 0.6518, 0.867, 0.6518, 0.7749, 0.6518, 0.7749, 0.6518, 0.867, 0.6257, 0.867, 0.6257, 0.7749, 0.472, 0.271, 0.4735, 0.25, 0.5266, 0.25, 0.5246, 0.2771, 0.9497, 0.09215, 0.9249, 0.09215, 0.9249, 6.865e-09, 0.9497, 1.03e-08, 0.05118, 0.7771, 0.04914, 0.75, 0.1022, 0.75, 0.1038, 0.771, 0.4946, 0.1463, 0.4487, 0.1694, 0.4352, 0.1518, 0.4773, 0.1238, 0.4773, 0.1238, 0.4352, 0.1518, 0.4192, 0.136, 0.4567, 0.1034, 0.4567, 0.1034, 0.4192, 0.136, 0.4009, 0.1221, 0.4332, 0.08552, 0.4983, 0.1098, 0.4773, 0.1238, 0.4567, 0.1034, 0.4754, 0.08711, 0.4754, 0.08711, 0.4567, 0.1034, 0.4332, 0.08552, 0.4493, 0.06724, 0.5134, 0.08918, 0.4983, 0.1098, 0.4754, 0.08711, 0.4942, 0.07082, 0.4942, 0.07082, 0.4754, 0.08711, 0.4493, 0.06724, 0.4731, 0.05418, 0.1271, 0.6694, 0.08112, 0.6463, 0.09847, 0.6238, 0.1406, 0.6518, 0.1406, 0.6518, 0.09847, 0.6238, 0.1191, 0.6034, 0.1566, 0.636, 0.1566, 0.636, 0.1191, 0.6034, 0.1425, 0.5855, 0.1748, 0.6221, 0.09847, 0.6238, 0.07743, 0.6098, 0.1003, 0.5871, 0.1191, 0.6034, 0.1191, 0.6034, 0.1003, 0.5871, 0.1264, 0.5672, 0.1425, 0.5855, 0.07743, 0.6098, 0.06238, 0.5892, 0.08155, 0.5708, 0.1003, 0.5871, 0.1003, 0.5871, 0.08155, 0.5708, 0.1027, 0.5542, 0.1264, 0.5672, 0.7131, 0.5962, 0.7131, 0.6883, 0.6818, 0.6883, 0.6818, 0.5962, 0.9176, 0.3197, 0.9176, 0.4119, 0.8911, 0.4119, 0.8911, 0.3197, 0.8911, 0.3197, 0.8911, 0.4119, 0.8654, 0.4119, 0.8654, 0.3197, 0.7473, 0.504, 0.7473, 0.4119, 0.7756, 0.4119, 0.7756, 0.504, 0.7756, 0.504, 0.7756, 0.4119, 0.8032, 0.4119, 0.8032, 0.504, 0.8591, 0.504, 0.8591, 0.4119, 0.8872, 0.4119, 0.8872, 0.504, 0.8872, 0.504, 0.8872, 0.4119, 0.9123, 0.4119, 0.9123, 0.504, 0.4594, 0.1883, 0.4487, 0.1694, 0.4946, 0.1463, 0.5084, 0.1707, 0.744, 0.6883, 0.7131, 0.6883, 0.7131, 0.5962, 0.744, 0.5962, 0.06731, 0.6707, 0.08112, 0.6463, 0.1271, 0.6694, 0.1163, 0.6883, 0.4072, 0.07045, 0.3807, 0.1103, 0.3589, 0.101, 0.3792, 0.05846, 0.3792, 0.05846, 0.3589, 0.101, 0.3359, 0.09424, 0.3497, 0.04974, 0.3497, 0.04974, 0.3359, 0.09424, 0.3121, 0.09013, 0.319, 0.04445, 0.3894, 0.03717, 0.3792, 0.05846, 0.3497, 0.04974, 0.3565, 0.02749, 0.3565, 0.02749, 0.3497, 0.04974, 0.319, 0.04445, 0.3225, 0.02161, 0.3906, 0.01281, 0.3894, 0.03717, 0.3565, 0.02749, 0.3634, 0.005235, 0.3634, 0.005235, 0.3565, 0.02749, 0.3225, 0.02161, 0.3355, 0.0, 0.195, 0.6103, 0.1685, 0.5704, 0.1965, 0.5585, 0.2168, 0.601, 0.2168, 0.601, 0.1965, 0.5585, 0.2261, 0.5497, 0.2398, 0.5942, 0.2398, 0.5942, 0.2261, 0.5497, 0.2567, 0.5444, 0.2636, 0.5901, 0.1965, 0.5585, 0.1864, 0.5372, 0.2192, 0.5275, 0.2261, 0.5497, 0.2261, 0.5497, 0.2192, 0.5275, 0.2532, 0.5216, 0.2567, 0.5444, 0.1864, 0.5372, 0.1852, 0.5128, 0.2123, 0.5052, 0.2192, 0.5275, 0.2192, 0.5275, 0.2123, 0.5052, 0.2402, 0.5, 0.2532, 0.5216, 0.8366, 0.2276, 0.8366, 0.3197, 0.8095, 0.3197, 0.8095, 0.2276, 0.9743, 0.1843, 0.9743, 0.09215, 0.9963, 0.09215, 0.9963, 0.1843, 0.7473, 0.3197, 0.7473, 0.4119, 0.7247, 0.4119, 0.7247, 0.3197, 0.7247, 0.3197, 0.7247, 0.4119, 0.7023, 0.4119, 0.7023, 0.3197, 0.7023, 0.3197, 0.7023, 0.4119, 0.6818, 0.4119, 0.6818, 0.3197, 0.9659, 0.5962, 0.9659, 0.504, 0.9906, 0.504, 0.9906, 0.5962, 1.0, 0.6883, 1.0, 0.7804, 0.98, 0.7804, 0.98, 0.6883, 0.4009, 0.1221, 0.3807, 0.1103, 0.4072, 0.07045, 0.4332, 0.08552, 0.8654, 0.3197, 0.8366, 0.3197, 0.8366, 0.2276, 0.8654, 0.2276, 0.1425, 0.5855, 0.1685, 0.5704, 0.195, 0.6103, 0.1748, 0.6221, 0.3121, 0.09013, 0.2879, 0.08875, 0.2879, 0.04267, 0.319, 0.04445, 0.9554, 0.7804, 0.9306, 0.7804, 0.9306, 0.6883, 0.9554, 0.6883, 0.2567, 0.5444, 0.2879, 0.5427, 0.2879, 0.5887, 0.2636, 0.5901, 0.6818, 0.1959, 0.5757, 0.1959, 0.5757, 0.1776, 0.6818, 0.1776, 0.6818, 0.1776, 0.5757, 0.1776, 0.5757, 0.1581, 0.6818, 0.1581, 0.6818, 0.1581, 0.5757, 0.1581, 0.5757, 0.1378, 0.6818, 0.1378, 0.6818, 0.1378, 0.5757, 0.1378, 0.5757, 0.1168, 0.6818, 0.1168, 0.6818, 0.1168, 0.5757, 0.1168, 0.5757, 0.09575, 0.6818, 0.09575, 0.6818, 0.09575, 0.5757, 0.09575, 0.5757, 0.07484, 0.6818, 0.07484, 0.6818, 0.07484, 0.5757, 0.07484, 0.5757, 0.05447, 0.6818, 0.05447, 0.6818, 0.05447, 0.5757, 0.05447, 0.5757, 0.03498, 0.6818, 0.03498, 0.6818, 0.03498, 0.5757, 0.03498, 0.5757, 0.01673, 0.6818, 0.01673, 0.6818, 0.01673, 0.5757, 0.01673, 0.5757, 2.746e-08, 0.6818, 0.0, 0.6818, 0.0, 0.7879, 0.0, 0.7879, 0.01493, 0.6818, 0.01493, 0.6818, 0.01493, 0.7879, 0.01493, 0.7879, 0.03167, 0.6818, 0.03167, 0.6818, 0.03167, 0.7879, 0.03167, 0.7879, 0.04994, 0.6818, 0.04994, 0.6818, 0.04994, 0.7879, 0.04994, 0.7879, 0.06944, 0.6818, 0.06944, 0.6818, 0.06944, 0.7879, 0.06944, 0.7879, 0.08981, 0.6818, 0.08981, 0.6818, 0.08981, 0.7879, 0.08981, 0.7879, 0.1107, 0.6818, 0.1107, 0.6818, 0.1107, 0.7879, 0.1107, 0.7879, 0.1318, 0.6818, 0.1318, 0.6818, 0.1318, 0.7879, 0.1318, 0.7879, 0.1527, 0.6818, 0.1527, 0.6818, 0.1527, 0.7879, 0.1527, 0.7879, 0.1731, 0.6818, 0.1731, 0.6818, 0.1731, 0.7879, 0.1731, 0.7879, 0.1926, 0.6818, 0.1926, 0.6818, 0.1926, 0.7879, 0.1926, 0.7879, 0.2108, 0.6818, 0.2108, 0.6818, 0.2108, 0.7879, 0.2108, 0.7879, 0.2276, 0.6818, 0.2276, 0.6818, 0.4551, 0.5757, 0.4551, 0.5757, 0.4402, 0.6818, 0.4402, 0.6818, 0.4402, 0.5757, 0.4402, 0.5757, 0.4235, 0.6818, 0.4235, 0.6818, 0.4235, 0.5757, 0.4235, 0.5757, 0.4052, 0.6818, 0.4052, 0.6818, 0.4052, 0.5757, 0.4052, 0.5757, 0.3857, 0.6818, 0.3857, 0.6818, 0.3857, 0.5757, 0.3857, 0.5757, 0.3653, 0.6818, 0.3653, 0.6818, 0.3653, 0.5757, 0.3653, 0.5757, 0.3444, 0.6818, 0.3444, 0.6818, 0.3444, 0.5757, 0.3444, 0.5757, 0.3233, 0.6818, 0.3233, 0.6818, 0.3233, 0.5757, 0.3233, 0.5757, 0.3024, 0.6818, 0.3024, 0.6818, 0.3024, 0.5757, 0.3024, 0.5757, 0.282, 0.6818, 0.282, 0.6818, 0.282, 0.5757, 0.282, 0.5757, 0.2626, 0.6818, 0.2626, 0.6818, 0.2626, 0.5757, 0.2626, 0.5757, 0.2443, 0.6818, 0.2443, 0.6818, 0.2443, 0.5757, 0.2443, 0.5757, 0.2276, 0.6818, 0.2276, 0.6818, 0.6827, 0.5757, 0.6827, 0.5757, 0.6678, 0.6818, 0.6678, 0.6818, 0.6678, 0.5757, 0.6678, 0.5757, 0.651, 0.6818, 0.651, 0.6818, 0.651, 0.5757, 0.651, 0.5757, 0.6328, 0.6818, 0.6328, 0.6818, 0.6328, 0.5757, 0.6328, 0.5757, 0.6133, 0.6818, 0.6133, 0.6818, 0.6133, 0.5757, 0.6133, 0.5757, 0.5929, 0.6818, 0.5929, 0.6818, 0.5929, 0.5757, 0.5929, 0.5757, 0.572, 0.6818, 0.572, 0.6818, 0.572, 0.5757, 0.572, 0.5757, 0.5509, 0.6818, 0.5509, 0.6818, 0.5509, 0.5757, 0.5509, 0.5757, 0.53, 0.6818, 0.53, 0.6818, 0.53, 0.5757, 0.53, 0.5757, 0.5096, 0.6818, 0.5096, 0.6818, 0.5096, 0.5757, 0.5096, 0.5757, 0.4901, 0.6818, 0.4901, 0.6818, 0.4901, 0.5757, 0.4901, 0.5757, 0.4719, 0.6818, 0.4719, 0.6818, 0.4719, 0.5757, 0.4719, 0.5757, 0.4551, 0.6818, 0.4551, 0.6818, 0.2276, 0.5757, 0.2276, 0.5757, 0.2126, 0.6818, 0.2126, 0.6818, 0.2126, 0.5757, 0.2126, 0.5757, 0.1959, 0.6818, 0.1959])
me_gear.materials.append(mat_mat)
me_gear.use_remesh_preserve_volume = False
me_gear.use_remesh_preserve_attributes = False
me_gear.use_mirror_vertex_groups = False
me_gear.update()

# ---- objects
ob_gear = bpy.data.objects.new('Gear', me_gear)

# ---- transforms, parenting, visibility, modifiers, constraints
ob_gear.location = (0.0, 0.0, 0.0)
ob_gear.lineart.crease_threshold = 0.0
_vg = ob_gear.vertex_groups.new(name='Tips')
_vg = ob_gear.vertex_groups.new(name='Valleys')

# ---- collection membership
col_collection_1.objects.link(ob_gear)

# ---- scene / render settings (as saved in the file)
scene.frame_start = 1; scene.frame_end = 250; scene.frame_set(1)
scene.render.engine = 'BLENDER_EEVEE_NEXT'
scene.render.resolution_percentage = 50
scene.render.dither_intensity = 0.0
scene.cycles.use_denoising = False
scene.cycles.samples = 128
scene.cycles.sampling_pattern = 'TABULATED_SOBOL'
scene.cycles.use_adaptive_sampling = False
scene.cycles.use_light_tree = False
scene.cycles.blur_glossy = 0.0
scene.cycles.sample_clamp_indirect = 0.0
scene.view_settings.view_transform = 'Standard'
bpy.context.view_layer.update()

# ---- added for rendering (the .blend has no active camera and no usable light): camera, sun
cam_auto = bpy.data.cameras.new('AutoCamera')
cam_auto.lens = 50.0
cam_auto.sensor_width = 36.0
cam_auto.clip_end = 1000.0
ob_auto_camera = bpy.data.objects.new('AutoCamera', cam_auto)
scene.collection.objects.link(ob_auto_camera)
ob_auto_camera.location = (2.86402, -3.43683, 2.29122)
ob_auto_camera.rotation_euler = (1.09748, -7.21219e-08, 0.694738)
scene.camera = ob_auto_camera
light_auto_sun = bpy.data.lights.new('AutoSun', 'SUN')
light_auto_sun.energy = 3.0
light_auto_sun.angle = 0.0523599
ob_auto_sun = bpy.data.objects.new('AutoSun', light_auto_sun)
scene.collection.objects.link(ob_auto_sun)
ob_auto_sun.rotation_euler = (0.872665, 0.174533, 0.523599)
bpy.context.view_layer.update()
